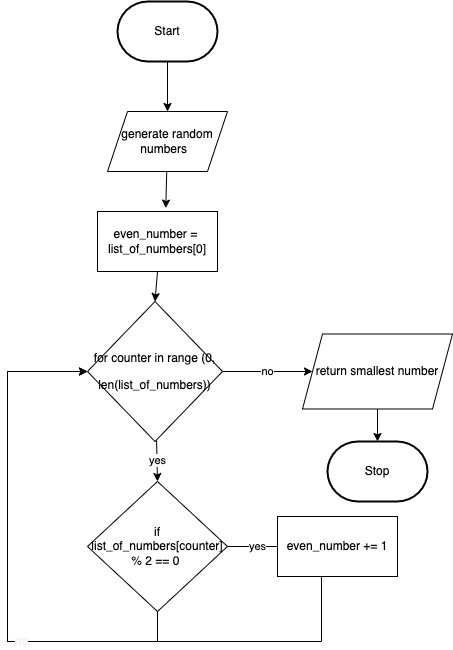

The diagram above was exported from draw.io. Its source (the exported page's mxGraphModel, read from the mxfile embedded in the PNG):
<mxGraphModel dx="445" dy="321" grid="1" gridSize="10" guides="1" tooltips="1" connect="1" arrows="1" fold="1" page="1" pageScale="1" pageWidth="850" pageHeight="1100" math="0" shadow="0">
  <root>
    <mxCell id="0" />
    <mxCell id="1" parent="0" />
    <mxCell id="2" style="edgeStyle=none;html=1;" edge="1" parent="1" source="3">
      <mxGeometry relative="1" as="geometry">
        <mxPoint x="320" y="180.0000000000001" as="targetPoint" />
      </mxGeometry>
    </mxCell>
    <mxCell id="3" value="Start" style="strokeWidth=2;html=1;shape=mxgraph.flowchart.terminator;whiteSpace=wrap;" vertex="1" parent="1">
      <mxGeometry x="270" y="70" width="100" height="60" as="geometry" />
    </mxCell>
    <mxCell id="4" style="edgeStyle=none;html=1;entryX=0.569;entryY=-0.057;entryDx=0;entryDy=0;entryPerimeter=0;" edge="1" parent="1" source="5">
      <mxGeometry relative="1" as="geometry">
        <mxPoint x="318.28" y="276.5799999999999" as="targetPoint" />
      </mxGeometry>
    </mxCell>
    <mxCell id="5" value="generate random numbers&amp;nbsp;&amp;nbsp;" style="shape=parallelogram;perimeter=parallelogramPerimeter;whiteSpace=wrap;html=1;fixedSize=1;" vertex="1" parent="1">
      <mxGeometry x="260" y="180" width="120" height="60" as="geometry" />
    </mxCell>
    <mxCell id="6" style="edgeStyle=none;html=1;entryX=0.5;entryY=0;entryDx=0;entryDy=0;" edge="1" parent="1" target="9">
      <mxGeometry relative="1" as="geometry">
        <mxPoint x="310" y="340" as="sourcePoint" />
      </mxGeometry>
    </mxCell>
    <mxCell id="7" value="yes" style="edgeStyle=none;html=1;entryX=0.5;entryY=0;entryDx=0;entryDy=0;" edge="1" parent="1" source="9" target="12">
      <mxGeometry relative="1" as="geometry" />
    </mxCell>
    <mxCell id="8" value="no" style="edgeStyle=orthogonalEdgeStyle;rounded=0;html=1;entryX=0;entryY=0.5;entryDx=0;entryDy=0;" edge="1" parent="1" source="9" target="17">
      <mxGeometry relative="1" as="geometry" />
    </mxCell>
    <mxCell id="9" value="&lt;div style=&quot;line-height: 27px&quot;&gt;for counter in range (0, len(list_of_numbers))&lt;/div&gt;" style="rhombus;whiteSpace=wrap;html=1;" vertex="1" parent="1">
      <mxGeometry x="240" y="370" width="135" height="140" as="geometry" />
    </mxCell>
    <mxCell id="10" value="yes" style="edgeStyle=none;html=1;" edge="1" parent="1" source="12">
      <mxGeometry relative="1" as="geometry">
        <mxPoint x="440" y="615" as="targetPoint" />
      </mxGeometry>
    </mxCell>
    <mxCell id="11" style="edgeStyle=orthogonalEdgeStyle;rounded=0;html=1;fontFamily=Helvetica;fontSize=12;fontColor=#F0F0F0;" edge="1" parent="1" source="12">
      <mxGeometry relative="1" as="geometry">
        <mxPoint x="240" y="440" as="targetPoint" />
        <Array as="points">
          <mxPoint x="310" y="710" />
          <mxPoint x="160" y="710" />
          <mxPoint x="160" y="440" />
          <mxPoint x="240" y="440" />
        </Array>
      </mxGeometry>
    </mxCell>
    <mxCell id="12" value="if list_of_numbers[counter]&lt;br&gt;% 2 == 0&amp;nbsp;" style="rhombus;whiteSpace=wrap;html=1;" vertex="1" parent="1">
      <mxGeometry x="240" y="550" width="140" height="130" as="geometry" />
    </mxCell>
    <mxCell id="13" value="no" style="edgeStyle=orthogonalEdgeStyle;html=1;entryX=0;entryY=0.5;entryDx=0;entryDy=0;fontFamily=Helvetica;fontSize=12;fontColor=#F0F0F0;rounded=0;" edge="1" parent="1" source="14" target="9">
      <mxGeometry relative="1" as="geometry">
        <Array as="points">
          <mxPoint x="474" y="710" />
          <mxPoint x="160" y="710" />
          <mxPoint x="160" y="440" />
        </Array>
      </mxGeometry>
    </mxCell>
    <mxCell id="14" value="even_number += 1" style="rounded=0;whiteSpace=wrap;html=1;" vertex="1" parent="1">
      <mxGeometry x="430" y="585" width="120" height="60" as="geometry" />
    </mxCell>
    <mxCell id="15" value="even_number =&amp;nbsp;&lt;br&gt;list_of_numbers[0]" style="rounded=0;whiteSpace=wrap;html=1;" vertex="1" parent="1">
      <mxGeometry x="250" y="280" width="120" height="60" as="geometry" />
    </mxCell>
    <mxCell id="16" style="edgeStyle=orthogonalEdgeStyle;rounded=0;html=1;entryX=0.5;entryY=0;entryDx=0;entryDy=0;entryPerimeter=0;" edge="1" parent="1" source="17" target="18">
      <mxGeometry relative="1" as="geometry" />
    </mxCell>
    <mxCell id="17" value="return smallest number" style="shape=parallelogram;perimeter=parallelogramPerimeter;whiteSpace=wrap;html=1;fixedSize=1;" vertex="1" parent="1">
      <mxGeometry x="455" y="402.5" width="150" height="75" as="geometry" />
    </mxCell>
    <mxCell id="18" value="Stop" style="strokeWidth=2;html=1;shape=mxgraph.flowchart.terminator;whiteSpace=wrap;" vertex="1" parent="1">
      <mxGeometry x="480" y="510" width="100" height="60" as="geometry" />
    </mxCell>
  </root>
</mxGraphModel>